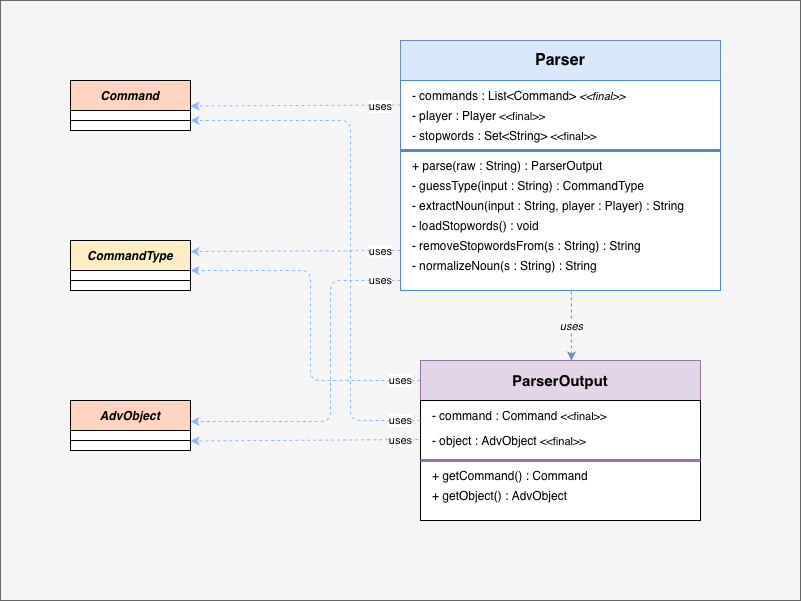

The diagram above was exported from draw.io. Its source (the exported page's mxGraphModel, read from the mxfile embedded in the PNG):
<mxGraphModel dx="1134" dy="707" grid="1" gridSize="10" guides="1" tooltips="1" connect="1" arrows="1" fold="1" page="1" pageScale="1" pageWidth="827" pageHeight="1169" background="none" math="0" shadow="0">
  <root>
    <mxCell id="0" />
    <mxCell id="1" parent="0" />
    <mxCell id="arUjb34fefx3UPrytQ9t-32" parent="1" style="rounded=0;whiteSpace=wrap;html=1;fillColor=#f5f5f5;fontColor=#333333;strokeColor=#666666;" value="" vertex="1">
      <mxGeometry height="600" width="800" x="70" y="40" as="geometry" />
    </mxCell>
    <mxCell id="StwwyU0dyj0AvWK76p0g-22" connectable="0" parent="1" style="group" value="" vertex="1">
      <mxGeometry height="250" width="320" x="470" y="80" as="geometry" />
    </mxCell>
    <mxCell id="StwwyU0dyj0AvWK76p0g-10" connectable="0" parent="StwwyU0dyj0AvWK76p0g-22" style="group" value="" vertex="1">
      <mxGeometry height="110" width="320" as="geometry" />
    </mxCell>
    <mxCell id="StwwyU0dyj0AvWK76p0g-5" parent="StwwyU0dyj0AvWK76p0g-10" style="rounded=0;whiteSpace=wrap;html=1;fontSize=16;fontStyle=1;fillColor=#dae8fc;strokeColor=#6c8ebf;" value="Parser" vertex="1">
      <mxGeometry height="40" width="320" as="geometry" />
    </mxCell>
    <mxCell id="StwwyU0dyj0AvWK76p0g-6" parent="StwwyU0dyj0AvWK76p0g-10" style="rounded=0;whiteSpace=wrap;html=1;strokeColor=#5584DB;" value="" vertex="1">
      <mxGeometry height="70" width="320" y="40" as="geometry" />
    </mxCell>
    <mxCell id="StwwyU0dyj0AvWK76p0g-7" parent="StwwyU0dyj0AvWK76p0g-10" style="text;html=1;whiteSpace=wrap;strokeColor=none;fillColor=none;align=left;verticalAlign=middle;rounded=0;" value="- commands : List&amp;lt;Command&amp;gt; &lt;i&gt;&lt;font style=&quot;font-size: 11px;&quot;&gt;&amp;lt;&amp;lt;final&amp;gt;&amp;gt;&lt;/font&gt;&lt;/i&gt;" vertex="1">
      <mxGeometry height="30" width="310" x="10" y="40" as="geometry" />
    </mxCell>
    <mxCell id="StwwyU0dyj0AvWK76p0g-8" parent="StwwyU0dyj0AvWK76p0g-10" style="text;html=1;whiteSpace=wrap;strokeColor=none;fillColor=none;align=left;verticalAlign=middle;rounded=0;" value="- player : Player &lt;font style=&quot;font-size: 11px;&quot;&gt;&amp;lt;&amp;lt;final&amp;gt;&amp;gt;&lt;/font&gt;" vertex="1">
      <mxGeometry height="30" width="310" x="10" y="60" as="geometry" />
    </mxCell>
    <mxCell id="StwwyU0dyj0AvWK76p0g-9" parent="StwwyU0dyj0AvWK76p0g-10" style="text;html=1;whiteSpace=wrap;strokeColor=none;fillColor=none;align=left;verticalAlign=middle;rounded=0;" value="- stopwords : Set&amp;lt;String&amp;gt; &lt;font style=&quot;font-size: 11px;&quot;&gt;&amp;lt;&amp;lt;final&amp;gt;&amp;gt;&lt;/font&gt;" vertex="1">
      <mxGeometry height="30" width="310" x="10" y="80" as="geometry" />
    </mxCell>
    <mxCell id="StwwyU0dyj0AvWK76p0g-11" parent="StwwyU0dyj0AvWK76p0g-22" style="rounded=0;whiteSpace=wrap;html=1;strokeWidth=1;strokeColor=#5584DB;" value="" vertex="1">
      <mxGeometry height="140" width="320" y="110" as="geometry" />
    </mxCell>
    <mxCell id="StwwyU0dyj0AvWK76p0g-13" parent="StwwyU0dyj0AvWK76p0g-22" style="text;html=1;whiteSpace=wrap;strokeColor=none;fillColor=none;align=left;verticalAlign=middle;rounded=0;" value="+ parse(raw : String) : ParserOutput" vertex="1">
      <mxGeometry height="30" width="310" x="10" y="110" as="geometry" />
    </mxCell>
    <mxCell id="StwwyU0dyj0AvWK76p0g-15" parent="StwwyU0dyj0AvWK76p0g-22" style="text;html=1;whiteSpace=wrap;strokeColor=none;fillColor=none;align=left;verticalAlign=middle;rounded=0;" value="- guessType(input : String) : CommandType" vertex="1">
      <mxGeometry height="30" width="310" x="10" y="130" as="geometry" />
    </mxCell>
    <mxCell id="StwwyU0dyj0AvWK76p0g-16" parent="StwwyU0dyj0AvWK76p0g-22" style="text;html=1;whiteSpace=wrap;strokeColor=none;fillColor=none;align=left;verticalAlign=middle;rounded=0;" value="- extractNoun(input : String, player : Player) : String" vertex="1">
      <mxGeometry height="30" width="310" x="10" y="150" as="geometry" />
    </mxCell>
    <mxCell id="StwwyU0dyj0AvWK76p0g-18" parent="StwwyU0dyj0AvWK76p0g-22" style="text;html=1;whiteSpace=wrap;strokeColor=none;fillColor=none;align=left;verticalAlign=middle;rounded=0;" value="- loadStopwords() : void" vertex="1">
      <mxGeometry height="30" width="310" x="10" y="170" as="geometry" />
    </mxCell>
    <mxCell id="StwwyU0dyj0AvWK76p0g-19" parent="StwwyU0dyj0AvWK76p0g-22" style="text;html=1;whiteSpace=wrap;strokeColor=none;fillColor=none;align=left;verticalAlign=middle;rounded=0;" value="- removeStopwordsFrom(s : String) : String" vertex="1">
      <mxGeometry height="30" width="310" x="10" y="190" as="geometry" />
    </mxCell>
    <mxCell id="StwwyU0dyj0AvWK76p0g-20" parent="StwwyU0dyj0AvWK76p0g-22" style="text;html=1;whiteSpace=wrap;strokeColor=none;fillColor=none;align=left;verticalAlign=middle;rounded=0;" value="- normalizeNoun(s : String) : String" vertex="1">
      <mxGeometry height="30" width="310" x="10" y="210" as="geometry" />
    </mxCell>
    <mxCell id="StwwyU0dyj0AvWK76p0g-21" edge="1" parent="StwwyU0dyj0AvWK76p0g-22" source="StwwyU0dyj0AvWK76p0g-6" style="endArrow=none;html=1;rounded=0;exitX=0;exitY=1;exitDx=0;exitDy=0;strokeWidth=3;strokeColor=#5584DB;" value="">
      <mxGeometry height="50" relative="1" width="50" as="geometry">
        <mxPoint x="270" y="160" as="sourcePoint" />
        <mxPoint x="320" y="110" as="targetPoint" />
      </mxGeometry>
    </mxCell>
    <mxCell id="arUjb34fefx3UPrytQ9t-2" connectable="0" parent="1" style="group;fillColor=#e1d5e7;strokeColor=#9673a6;" value="" vertex="1">
      <mxGeometry height="160" width="280" x="490" y="400" as="geometry" />
    </mxCell>
    <mxCell id="StwwyU0dyj0AvWK76p0g-25" parent="arUjb34fefx3UPrytQ9t-2" style="rounded=0;whiteSpace=wrap;html=1;fillColor=#e1d5e7;strokeColor=#9673a6;" value="&lt;b&gt;&lt;font style=&quot;font-size: 15px;&quot;&gt;ParserOutput&lt;/font&gt;&lt;/b&gt;" vertex="1">
      <mxGeometry height="40" width="280" as="geometry" />
    </mxCell>
    <mxCell id="StwwyU0dyj0AvWK76p0g-27" parent="arUjb34fefx3UPrytQ9t-2" style="rounded=0;whiteSpace=wrap;html=1;" value="" vertex="1">
      <mxGeometry height="60" width="280" y="40" as="geometry" />
    </mxCell>
    <mxCell id="StwwyU0dyj0AvWK76p0g-28" parent="arUjb34fefx3UPrytQ9t-2" style="text;html=1;whiteSpace=wrap;strokeColor=none;fillColor=none;align=left;verticalAlign=middle;rounded=0;" value="- command : Command &lt;font style=&quot;font-size: 11px;&quot;&gt;&amp;lt;&amp;lt;final&amp;gt;&amp;gt;&lt;/font&gt;" vertex="1">
      <mxGeometry height="30" width="270" x="10" y="40" as="geometry" />
    </mxCell>
    <mxCell id="StwwyU0dyj0AvWK76p0g-29" parent="arUjb34fefx3UPrytQ9t-2" style="text;html=1;whiteSpace=wrap;strokeColor=none;fillColor=none;align=left;verticalAlign=middle;rounded=0;" value="- object : AdvObject&amp;nbsp;&lt;font style=&quot;font-size: 11px;&quot;&gt;&amp;lt;&amp;lt;final&amp;gt;&amp;gt;&lt;/font&gt;" vertex="1">
      <mxGeometry height="30" width="270" x="10" y="65" as="geometry" />
    </mxCell>
    <mxCell id="StwwyU0dyj0AvWK76p0g-30" parent="arUjb34fefx3UPrytQ9t-2" style="rounded=0;whiteSpace=wrap;html=1;" value="" vertex="1">
      <mxGeometry height="60" width="280" y="100" as="geometry" />
    </mxCell>
    <mxCell id="StwwyU0dyj0AvWK76p0g-31" parent="arUjb34fefx3UPrytQ9t-2" style="text;html=1;whiteSpace=wrap;strokeColor=none;fillColor=none;align=left;verticalAlign=middle;rounded=0;" value="+ getCommand() : Command" vertex="1">
      <mxGeometry height="30" width="270" x="10" y="100" as="geometry" />
    </mxCell>
    <mxCell id="StwwyU0dyj0AvWK76p0g-32" parent="arUjb34fefx3UPrytQ9t-2" style="text;html=1;whiteSpace=wrap;strokeColor=none;fillColor=none;align=left;verticalAlign=middle;rounded=0;" value="+ getObject() : AdvObject" vertex="1">
      <mxGeometry height="30" width="270" x="10" y="120" as="geometry" />
    </mxCell>
    <mxCell id="arUjb34fefx3UPrytQ9t-3" edge="1" parent="arUjb34fefx3UPrytQ9t-2" style="endArrow=none;html=1;rounded=0;entryX=1;entryY=0;entryDx=0;entryDy=0;strokeWidth=3;fillColor=#e1d5e7;strokeColor=#9673a6;" target="StwwyU0dyj0AvWK76p0g-31" value="">
      <mxGeometry height="50" relative="1" width="50" as="geometry">
        <mxPoint y="100" as="sourcePoint" />
        <mxPoint x="50" y="50" as="targetPoint" />
      </mxGeometry>
    </mxCell>
    <mxCell id="arUjb34fefx3UPrytQ9t-1" edge="1" parent="1" source="StwwyU0dyj0AvWK76p0g-11" style="endArrow=classic;html=1;rounded=0;exitX=0.534;exitY=1.007;exitDx=0;exitDy=0;entryX=0.539;entryY=0;entryDx=0;entryDy=0;dashed=1;fillColor=#dae8fc;strokeColor=#6c8ebf;exitPerimeter=0;entryPerimeter=0;" target="StwwyU0dyj0AvWK76p0g-25" value="&lt;i&gt;uses&lt;/i&gt;">
      <mxGeometry height="50" relative="1" width="50" as="geometry">
        <mxPoint x="370" y="385" as="sourcePoint" />
        <mxPoint x="420" y="335" as="targetPoint" />
      </mxGeometry>
    </mxCell>
    <mxCell id="arUjb34fefx3UPrytQ9t-11" connectable="0" parent="1" style="group" value="" vertex="1">
      <mxGeometry height="50" width="120" x="140" y="120" as="geometry" />
    </mxCell>
    <mxCell id="arUjb34fefx3UPrytQ9t-6" parent="arUjb34fefx3UPrytQ9t-11" style="rounded=0;whiteSpace=wrap;html=1;fillColor=#FFD4C1;" value="&lt;i&gt;&lt;b&gt;Command&lt;/b&gt;&lt;/i&gt;" vertex="1">
      <mxGeometry height="30" width="120" as="geometry" />
    </mxCell>
    <mxCell id="arUjb34fefx3UPrytQ9t-7" parent="arUjb34fefx3UPrytQ9t-11" style="rounded=0;whiteSpace=wrap;html=1;" value="" vertex="1">
      <mxGeometry height="10" width="120" y="30" as="geometry" />
    </mxCell>
    <mxCell id="arUjb34fefx3UPrytQ9t-8" parent="arUjb34fefx3UPrytQ9t-11" style="rounded=0;whiteSpace=wrap;html=1;" value="" vertex="1">
      <mxGeometry height="10" width="120" y="40" as="geometry" />
    </mxCell>
    <mxCell id="arUjb34fefx3UPrytQ9t-12" connectable="0" parent="1" style="group;fillColor=#FFEDC4;strokeColor=#d79b00;" value="" vertex="1">
      <mxGeometry height="50" width="120" x="140" y="280" as="geometry" />
    </mxCell>
    <mxCell id="arUjb34fefx3UPrytQ9t-13" parent="arUjb34fefx3UPrytQ9t-12" style="rounded=0;whiteSpace=wrap;html=1;fillColor=#FFEDC4;" value="&lt;i&gt;&lt;b&gt;CommandType&lt;/b&gt;&lt;/i&gt;" vertex="1">
      <mxGeometry height="30" width="120" as="geometry" />
    </mxCell>
    <mxCell id="arUjb34fefx3UPrytQ9t-14" parent="arUjb34fefx3UPrytQ9t-12" style="rounded=0;whiteSpace=wrap;html=1;" value="" vertex="1">
      <mxGeometry height="10" width="120" y="30" as="geometry" />
    </mxCell>
    <mxCell id="arUjb34fefx3UPrytQ9t-15" parent="arUjb34fefx3UPrytQ9t-12" style="rounded=0;whiteSpace=wrap;html=1;" value="" vertex="1">
      <mxGeometry height="10" width="120" y="40" as="geometry" />
    </mxCell>
    <mxCell id="arUjb34fefx3UPrytQ9t-16" connectable="0" parent="1" style="group" value="" vertex="1">
      <mxGeometry height="50" width="120" x="140" y="440" as="geometry" />
    </mxCell>
    <mxCell id="arUjb34fefx3UPrytQ9t-17" parent="arUjb34fefx3UPrytQ9t-16" style="rounded=0;whiteSpace=wrap;html=1;fillColor=#FFD4C1;" value="&lt;i&gt;&lt;b&gt;AdvObject&lt;/b&gt;&lt;/i&gt;" vertex="1">
      <mxGeometry height="30" width="120" as="geometry" />
    </mxCell>
    <mxCell id="arUjb34fefx3UPrytQ9t-18" parent="arUjb34fefx3UPrytQ9t-16" style="rounded=0;whiteSpace=wrap;html=1;" value="" vertex="1">
      <mxGeometry height="10" width="120" y="30" as="geometry" />
    </mxCell>
    <mxCell id="arUjb34fefx3UPrytQ9t-19" parent="arUjb34fefx3UPrytQ9t-16" style="rounded=0;whiteSpace=wrap;html=1;" value="" vertex="1">
      <mxGeometry height="10" width="120" y="40" as="geometry" />
    </mxCell>
    <mxCell id="arUjb34fefx3UPrytQ9t-24" edge="1" parent="1" style="endArrow=classic;html=1;rounded=0;exitX=0;exitY=0.25;exitDx=0;exitDy=0;dashed=1;strokeColor=light-dark(#8BB9F5,#1A1A1A);" value="&lt;span style=&quot;caret-color: rgb(0, 0, 0); color: rgb(0, 0, 0); font-family: Helvetica; font-size: 11px; font-style: normal; font-variant-caps: normal; font-weight: 400; letter-spacing: normal; orphans: 2; text-align: center; text-indent: 0px; text-transform: none; white-space: nowrap; widows: 2; word-spacing: 0px; -webkit-text-stroke-width: 0px; background-color: rgb(255, 255, 255); text-decoration: none; display: inline !important; float: none;&quot;&gt;uses&lt;/span&gt;">
      <mxGeometry height="50" relative="1" width="50" x="-0.8095" y="1" as="geometry">
        <mxPoint as="offset" />
        <mxPoint x="470" y="290" as="sourcePoint" />
        <mxPoint x="260" y="291" as="targetPoint" />
      </mxGeometry>
    </mxCell>
    <mxCell id="arUjb34fefx3UPrytQ9t-27" edge="1" parent="1" source="StwwyU0dyj0AvWK76p0g-27" style="endArrow=classic;html=1;rounded=0;exitX=-0.008;exitY=0.65;exitDx=0;exitDy=0;dashed=1;strokeColor=light-dark(#8BB9F5,#1A1A1A);exitPerimeter=0;" value="&lt;span style=&quot;caret-color: rgb(0, 0, 0); color: rgb(0, 0, 0); font-family: Helvetica; font-size: 11px; font-style: normal; font-variant-caps: normal; font-weight: 400; letter-spacing: normal; orphans: 2; text-align: center; text-indent: 0px; text-transform: none; white-space: nowrap; widows: 2; word-spacing: 0px; -webkit-text-stroke-width: 0px; background-color: rgb(255, 255, 255); text-decoration: none; display: inline !important; float: none;&quot;&gt;uses&lt;/span&gt;">
      <mxGeometry height="50" relative="1" width="50" x="-0.844" y="1" as="geometry">
        <mxPoint as="offset" />
        <mxPoint x="470" y="479.5" as="sourcePoint" />
        <mxPoint x="260" y="480.5" as="targetPoint" />
      </mxGeometry>
    </mxCell>
    <mxCell id="arUjb34fefx3UPrytQ9t-28" edge="1" parent="1" style="endArrow=classic;html=1;rounded=1;dashed=1;strokeColor=light-dark(#8BB9F5,#1A1A1A);edgeStyle=orthogonalEdgeStyle;curved=0;" value="&lt;span style=&quot;caret-color: rgb(0, 0, 0); color: rgb(0, 0, 0); font-family: Helvetica; font-size: 11px; font-style: normal; font-variant-caps: normal; font-weight: 400; letter-spacing: normal; orphans: 2; text-align: center; text-indent: 0px; text-transform: none; white-space: nowrap; widows: 2; word-spacing: 0px; -webkit-text-stroke-width: 0px; background-color: rgb(255, 255, 255); text-decoration: none; display: inline !important; float: none;&quot;&gt;uses&lt;/span&gt;">
      <mxGeometry height="50" relative="1" width="50" x="-0.886" as="geometry">
        <mxPoint as="offset" />
        <Array as="points">
          <mxPoint x="400" y="320" />
          <mxPoint x="400" y="461" />
        </Array>
        <mxPoint x="470" y="320" as="sourcePoint" />
        <mxPoint x="260" y="461" as="targetPoint" />
      </mxGeometry>
    </mxCell>
    <mxCell id="arUjb34fefx3UPrytQ9t-29" edge="1" parent="1" style="endArrow=classic;html=1;rounded=0;exitX=0;exitY=0.25;exitDx=0;exitDy=0;dashed=1;strokeColor=light-dark(#8BB9F5,#1A1A1A);" value="&lt;span style=&quot;caret-color: rgb(0, 0, 0); color: rgb(0, 0, 0); font-family: Helvetica; font-size: 11px; font-style: normal; font-variant-caps: normal; font-weight: 400; letter-spacing: normal; orphans: 2; text-align: center; text-indent: 0px; text-transform: none; white-space: nowrap; widows: 2; word-spacing: 0px; -webkit-text-stroke-width: 0px; background-color: rgb(255, 255, 255); text-decoration: none; display: inline !important; float: none;&quot;&gt;uses&lt;/span&gt;">
      <mxGeometry height="50" relative="1" width="50" x="-0.8095" y="1" as="geometry">
        <mxPoint as="offset" />
        <mxPoint x="470" y="144.5" as="sourcePoint" />
        <mxPoint x="260" y="145.5" as="targetPoint" />
      </mxGeometry>
    </mxCell>
    <mxCell id="arUjb34fefx3UPrytQ9t-30" edge="1" parent="1" style="endArrow=classic;html=1;rounded=1;dashed=1;strokeColor=light-dark(#8BB9F5,#1A1A1A);edgeStyle=orthogonalEdgeStyle;curved=0;" value="&lt;span style=&quot;caret-color: rgb(0, 0, 0); color: rgb(0, 0, 0); font-family: Helvetica; font-size: 11px; font-style: normal; font-variant-caps: normal; font-weight: 400; letter-spacing: normal; orphans: 2; text-align: center; text-indent: 0px; text-transform: none; white-space: nowrap; widows: 2; word-spacing: 0px; -webkit-text-stroke-width: 0px; background-color: rgb(255, 255, 255); text-decoration: none; display: inline !important; float: none;&quot;&gt;uses&lt;/span&gt;">
      <mxGeometry height="50" relative="1" width="50" x="-0.9245" as="geometry">
        <mxPoint as="offset" />
        <Array as="points">
          <mxPoint x="420" y="460" />
          <mxPoint x="420" y="160" />
        </Array>
        <mxPoint x="490" y="460" as="sourcePoint" />
        <mxPoint x="260" y="160" as="targetPoint" />
      </mxGeometry>
    </mxCell>
    <mxCell id="arUjb34fefx3UPrytQ9t-31" edge="1" parent="1" source="StwwyU0dyj0AvWK76p0g-25" style="endArrow=classic;html=1;rounded=1;exitX=0;exitY=0.5;exitDx=0;exitDy=0;dashed=1;strokeColor=light-dark(#8BB9F5,#1A1A1A);entryX=1;entryY=0;entryDx=0;entryDy=0;edgeStyle=orthogonalEdgeStyle;curved=0;" target="arUjb34fefx3UPrytQ9t-14" value="&lt;span style=&quot;caret-color: rgb(0, 0, 0); color: rgb(0, 0, 0); font-family: Helvetica; font-size: 11px; font-style: normal; font-variant-caps: normal; font-weight: 400; letter-spacing: normal; orphans: 2; text-align: center; text-indent: 0px; text-transform: none; white-space: nowrap; widows: 2; word-spacing: 0px; -webkit-text-stroke-width: 0px; background-color: rgb(255, 255, 255); text-decoration: none; display: inline !important; float: none;&quot;&gt;uses&lt;/span&gt;">
      <mxGeometry height="50" relative="1" width="50" x="-0.8824" as="geometry">
        <mxPoint as="offset" />
        <Array as="points">
          <mxPoint x="380" y="420" />
          <mxPoint x="380" y="310" />
        </Array>
        <mxPoint x="470" y="380" as="sourcePoint" />
        <mxPoint x="260" y="381" as="targetPoint" />
      </mxGeometry>
    </mxCell>
  </root>
</mxGraphModel>